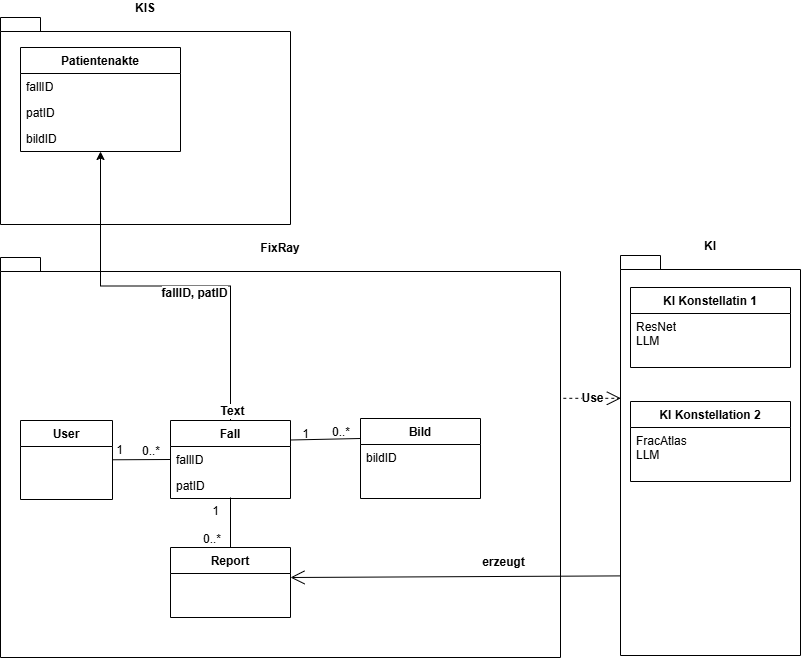

The diagram above was exported from draw.io. Its source (the exported page's mxGraphModel, read from the mxfile embedded in the PNG):
<mxGraphModel dx="772" dy="851" grid="1" gridSize="10" guides="1" tooltips="1" connect="1" arrows="1" fold="1" page="1" pageScale="1" pageWidth="1169" pageHeight="827" math="0" shadow="0">
  <root>
    <mxCell id="0" />
    <mxCell id="1" parent="0" />
    <mxCell id="BVyjiTfAcVaw4UMmVfFN-60" parent="1" style="shape=folder;fontStyle=1;spacingTop=10;tabWidth=40;tabHeight=14;tabPosition=left;html=1;whiteSpace=wrap;strokeColor=default;align=center;verticalAlign=bottom;fontFamily=Helvetica;fontSize=12;fontColor=default;fillColor=default;labelPosition=center;verticalLabelPosition=top;direction=east;" value="FixRay" vertex="1">
      <mxGeometry height="400" width="560" x="40" y="270" as="geometry" />
    </mxCell>
    <mxCell id="BVyjiTfAcVaw4UMmVfFN-33" parent="1" style="swimlane;fontStyle=1;align=center;verticalAlign=top;childLayout=stackLayout;horizontal=1;startSize=26;horizontalStack=0;resizeParent=1;resizeParentMax=0;resizeLast=0;collapsible=1;marginBottom=0;whiteSpace=wrap;html=1;" value="User" vertex="1">
      <mxGeometry height="79" width="92" x="60" y="433" as="geometry">
        <mxRectangle height="30" width="70" x="70" y="240" as="alternateBounds" />
      </mxGeometry>
    </mxCell>
    <mxCell id="BVyjiTfAcVaw4UMmVfFN-37" parent="1" style="swimlane;fontStyle=1;align=center;verticalAlign=top;childLayout=stackLayout;horizontal=1;startSize=26;horizontalStack=0;resizeParent=1;resizeParentMax=0;resizeLast=0;collapsible=1;marginBottom=0;whiteSpace=wrap;html=1;" value="Fall" vertex="1">
      <mxGeometry height="78" width="120" x="210" y="433" as="geometry" />
    </mxCell>
    <mxCell id="BVyjiTfAcVaw4UMmVfFN-38" parent="BVyjiTfAcVaw4UMmVfFN-37" style="text;strokeColor=none;fillColor=none;align=left;verticalAlign=top;spacingLeft=4;spacingRight=4;overflow=hidden;rotatable=0;points=[[0,0.5],[1,0.5]];portConstraint=eastwest;whiteSpace=wrap;html=1;" value="fallID" vertex="1">
      <mxGeometry height="26" width="120" y="26" as="geometry" />
    </mxCell>
    <mxCell id="BVyjiTfAcVaw4UMmVfFN-64" parent="BVyjiTfAcVaw4UMmVfFN-37" style="text;strokeColor=none;fillColor=none;align=left;verticalAlign=top;spacingLeft=4;spacingRight=4;overflow=hidden;rotatable=0;points=[[0,0.5],[1,0.5]];portConstraint=eastwest;whiteSpace=wrap;html=1;" value="patID" vertex="1">
      <mxGeometry height="26" width="120" y="52" as="geometry" />
    </mxCell>
    <mxCell id="BVyjiTfAcVaw4UMmVfFN-41" parent="1" style="swimlane;fontStyle=1;align=center;verticalAlign=top;childLayout=stackLayout;horizontal=1;startSize=26;horizontalStack=0;resizeParent=1;resizeParentMax=0;resizeLast=0;collapsible=1;marginBottom=0;whiteSpace=wrap;html=1;" value="Bild" vertex="1">
      <mxGeometry height="80" width="120" x="400" y="431" as="geometry" />
    </mxCell>
    <mxCell id="BVyjiTfAcVaw4UMmVfFN-42" parent="BVyjiTfAcVaw4UMmVfFN-41" style="text;strokeColor=none;fillColor=none;align=left;verticalAlign=top;spacingLeft=4;spacingRight=4;overflow=hidden;rotatable=0;points=[[0,0.5],[1,0.5]];portConstraint=eastwest;whiteSpace=wrap;html=1;" value="bildID" vertex="1">
      <mxGeometry height="54" width="120" y="26" as="geometry" />
    </mxCell>
    <mxCell id="BVyjiTfAcVaw4UMmVfFN-117" edge="1" parent="BVyjiTfAcVaw4UMmVfFN-41" source="BVyjiTfAcVaw4UMmVfFN-42" style="edgeStyle=orthogonalEdgeStyle;rounded=0;orthogonalLoop=1;jettySize=auto;html=1;exitX=1;exitY=0.5;exitDx=0;exitDy=0;fontFamily=Helvetica;fontSize=12;fontColor=default;fontStyle=1;" target="BVyjiTfAcVaw4UMmVfFN-42">
      <mxGeometry relative="1" as="geometry" />
    </mxCell>
    <mxCell id="BVyjiTfAcVaw4UMmVfFN-45" parent="1" style="swimlane;fontStyle=1;align=center;verticalAlign=top;childLayout=stackLayout;horizontal=1;startSize=26;horizontalStack=0;resizeParent=1;resizeParentMax=0;resizeLast=0;collapsible=1;marginBottom=0;whiteSpace=wrap;html=1;" value="Report" vertex="1">
      <mxGeometry height="70" width="120" x="210" y="560" as="geometry" />
    </mxCell>
    <mxCell id="BVyjiTfAcVaw4UMmVfFN-50" parent="1" style="shape=folder;fontStyle=1;spacingTop=10;tabWidth=40;tabHeight=14;tabPosition=left;html=1;whiteSpace=wrap;verticalAlign=bottom;labelPosition=center;verticalLabelPosition=top;align=center;convertToSvg=0;" value="KIS" vertex="1">
      <mxGeometry height="207" width="290" x="40" y="30" as="geometry" />
    </mxCell>
    <mxCell id="BVyjiTfAcVaw4UMmVfFN-52" parent="1" style="swimlane;fontStyle=1;align=center;verticalAlign=top;childLayout=stackLayout;horizontal=1;startSize=26;horizontalStack=0;resizeParent=1;resizeParentMax=0;resizeLast=0;collapsible=1;marginBottom=0;whiteSpace=wrap;html=1;" value="Patientenakte" vertex="1">
      <mxGeometry height="104" width="160" x="60" y="60" as="geometry" />
    </mxCell>
    <mxCell id="BVyjiTfAcVaw4UMmVfFN-53" parent="BVyjiTfAcVaw4UMmVfFN-52" style="text;strokeColor=none;fillColor=none;align=left;verticalAlign=top;spacingLeft=4;spacingRight=4;overflow=hidden;rotatable=0;points=[[0,0.5],[1,0.5]];portConstraint=eastwest;whiteSpace=wrap;html=1;" value="fallID" vertex="1">
      <mxGeometry height="26" width="160" y="26" as="geometry" />
    </mxCell>
    <mxCell id="BVyjiTfAcVaw4UMmVfFN-61" parent="BVyjiTfAcVaw4UMmVfFN-52" style="text;strokeColor=none;fillColor=none;align=left;verticalAlign=top;spacingLeft=4;spacingRight=4;overflow=hidden;rotatable=0;points=[[0,0.5],[1,0.5]];portConstraint=eastwest;whiteSpace=wrap;html=1;" value="patID" vertex="1">
      <mxGeometry height="26" width="160" y="52" as="geometry" />
    </mxCell>
    <mxCell id="BVyjiTfAcVaw4UMmVfFN-63" parent="BVyjiTfAcVaw4UMmVfFN-52" style="text;strokeColor=none;fillColor=none;align=left;verticalAlign=top;spacingLeft=4;spacingRight=4;overflow=hidden;rotatable=0;points=[[0,0.5],[1,0.5]];portConstraint=eastwest;whiteSpace=wrap;html=1;" value="bildID" vertex="1">
      <mxGeometry height="26" width="160" y="78" as="geometry" />
    </mxCell>
    <mxCell id="BVyjiTfAcVaw4UMmVfFN-57" parent="1" style="shape=folder;fontStyle=1;spacingTop=10;tabWidth=40;tabHeight=14;tabPosition=left;html=1;whiteSpace=wrap;strokeColor=default;align=center;verticalAlign=bottom;fontFamily=Helvetica;fontSize=12;fontColor=default;fillColor=default;labelPosition=center;verticalLabelPosition=top;" value="KI" vertex="1">
      <mxGeometry height="400" width="180" x="660" y="268" as="geometry" />
    </mxCell>
    <mxCell id="BVyjiTfAcVaw4UMmVfFN-67" parent="1" style="swimlane;fontStyle=1;align=center;verticalAlign=top;childLayout=stackLayout;horizontal=1;startSize=26;horizontalStack=0;resizeParent=1;resizeParentMax=0;resizeLast=0;collapsible=1;marginBottom=0;whiteSpace=wrap;html=1;" value="KI Konstellation 2" vertex="1">
      <mxGeometry height="80" width="160" x="670" y="414" as="geometry" />
    </mxCell>
    <mxCell id="BVyjiTfAcVaw4UMmVfFN-68" parent="BVyjiTfAcVaw4UMmVfFN-67" style="text;strokeColor=none;fillColor=none;align=left;verticalAlign=top;spacingLeft=4;spacingRight=4;overflow=hidden;rotatable=0;points=[[0,0.5],[1,0.5]];portConstraint=eastwest;whiteSpace=wrap;html=1;" value="FracAtlas&lt;div&gt;LLM&lt;/div&gt;" vertex="1">
      <mxGeometry height="54" width="160" y="26" as="geometry" />
    </mxCell>
    <mxCell id="BVyjiTfAcVaw4UMmVfFN-69" parent="1" style="swimlane;fontStyle=1;align=center;verticalAlign=top;childLayout=stackLayout;horizontal=1;startSize=26;horizontalStack=0;resizeParent=1;resizeParentMax=0;resizeLast=0;collapsible=1;marginBottom=0;whiteSpace=wrap;html=1;" value="KI Konstellatin 1" vertex="1">
      <mxGeometry height="80" width="160" x="670" y="300" as="geometry" />
    </mxCell>
    <mxCell id="BVyjiTfAcVaw4UMmVfFN-70" parent="BVyjiTfAcVaw4UMmVfFN-69" style="text;strokeColor=none;fillColor=none;align=left;verticalAlign=top;spacingLeft=4;spacingRight=4;overflow=hidden;rotatable=0;points=[[0,0.5],[1,0.5]];portConstraint=eastwest;whiteSpace=wrap;html=1;" value="ResNet&lt;div&gt;LLM&lt;/div&gt;" vertex="1">
      <mxGeometry height="54" width="160" y="26" as="geometry" />
    </mxCell>
    <mxCell id="BVyjiTfAcVaw4UMmVfFN-71" edge="1" parent="1" source="BVyjiTfAcVaw4UMmVfFN-37" style="edgeStyle=orthogonalEdgeStyle;rounded=0;orthogonalLoop=1;jettySize=auto;html=1;exitX=0.5;exitY=0;exitDx=0;exitDy=0;fontFamily=Helvetica;fontSize=12;fontColor=default;fontStyle=1;" target="BVyjiTfAcVaw4UMmVfFN-52">
      <mxGeometry relative="1" as="geometry" />
    </mxCell>
    <mxCell id="BVyjiTfAcVaw4UMmVfFN-72" connectable="0" parent="BVyjiTfAcVaw4UMmVfFN-71" style="edgeLabel;html=1;align=center;verticalAlign=middle;resizable=0;points=[];strokeColor=default;spacingTop=10;fontFamily=Helvetica;fontSize=12;fontColor=default;fontStyle=1;fillColor=default;" value="fallID, patID" vertex="1">
      <mxGeometry relative="1" x="-0.1426" y="2" as="geometry">
        <mxPoint as="offset" />
      </mxGeometry>
    </mxCell>
    <mxCell id="BVyjiTfAcVaw4UMmVfFN-78" connectable="0" parent="BVyjiTfAcVaw4UMmVfFN-71" style="edgeLabel;html=1;align=center;verticalAlign=middle;resizable=0;points=[];strokeColor=default;spacingTop=10;fontFamily=Helvetica;fontSize=12;fontColor=default;fontStyle=1;fillColor=default;" value="" vertex="1">
      <mxGeometry relative="1" x="0.231" y="-1" as="geometry">
        <mxPoint as="offset" />
      </mxGeometry>
    </mxCell>
    <mxCell id="BVyjiTfAcVaw4UMmVfFN-79" connectable="0" parent="BVyjiTfAcVaw4UMmVfFN-71" style="edgeLabel;html=1;align=center;verticalAlign=middle;resizable=0;points=[];strokeColor=default;spacingTop=10;fontFamily=Helvetica;fontSize=12;fontColor=default;fontStyle=1;fillColor=default;" value="Text" vertex="1">
      <mxGeometry relative="1" x="-0.9267" y="-1" as="geometry">
        <mxPoint as="offset" />
      </mxGeometry>
    </mxCell>
    <mxCell id="BVyjiTfAcVaw4UMmVfFN-74" edge="1" parent="1" source="BVyjiTfAcVaw4UMmVfFN-60" style="endArrow=open;endSize=12;dashed=1;html=1;rounded=0;fontFamily=Helvetica;fontSize=12;fontColor=default;fontStyle=1;exitX=1.005;exitY=0.352;exitDx=0;exitDy=0;exitPerimeter=0;entryX=0.002;entryY=0.357;entryDx=0;entryDy=0;entryPerimeter=0;" target="BVyjiTfAcVaw4UMmVfFN-57" value="Use">
      <mxGeometry relative="1" width="160" as="geometry">
        <mxPoint x="460" y="340" as="sourcePoint" />
        <mxPoint x="730" y="330" as="targetPoint" />
      </mxGeometry>
    </mxCell>
    <mxCell id="BVyjiTfAcVaw4UMmVfFN-75" edge="1" parent="1" source="BVyjiTfAcVaw4UMmVfFN-57" style="endArrow=open;endFill=1;endSize=12;html=1;rounded=0;fontFamily=Helvetica;fontSize=12;fontColor=default;fontStyle=1;exitX=-0.002;exitY=0.801;exitDx=0;exitDy=0;exitPerimeter=0;" value="">
      <mxGeometry relative="1" width="160" as="geometry">
        <mxPoint x="460" y="340" as="sourcePoint" />
        <mxPoint x="330" y="590" as="targetPoint" />
      </mxGeometry>
    </mxCell>
    <mxCell id="BVyjiTfAcVaw4UMmVfFN-76" connectable="0" parent="BVyjiTfAcVaw4UMmVfFN-75" style="edgeLabel;html=1;align=center;verticalAlign=middle;resizable=0;points=[];strokeColor=default;spacingTop=10;fontFamily=Helvetica;fontSize=12;fontColor=default;fontStyle=1;fillColor=default;" value="erzeugt" vertex="1">
      <mxGeometry relative="1" x="0.3856" y="1" as="geometry">
        <mxPoint x="111" y="-21" as="offset" />
      </mxGeometry>
    </mxCell>
    <mxCell id="BVyjiTfAcVaw4UMmVfFN-77" connectable="0" parent="BVyjiTfAcVaw4UMmVfFN-75" style="edgeLabel;html=1;align=center;verticalAlign=middle;resizable=0;points=[];strokeColor=default;spacingTop=10;fontFamily=Helvetica;fontSize=12;fontColor=default;fontStyle=1;fillColor=default;" value="" vertex="1">
      <mxGeometry relative="1" x="0.1541" y="2" as="geometry">
        <mxPoint as="offset" />
      </mxGeometry>
    </mxCell>
    <mxCell id="BVyjiTfAcVaw4UMmVfFN-99" edge="1" parent="1" source="BVyjiTfAcVaw4UMmVfFN-33" style="curved=1;startArrow=none;endArrow=none;entryX=0;entryY=0.5;entryDx=0;entryDy=0;" target="BVyjiTfAcVaw4UMmVfFN-38" value="">
      <mxGeometry relative="1" as="geometry">
        <Array as="points" />
        <mxPoint x="170" y="560" as="sourcePoint" />
        <mxPoint x="150" y="630" as="targetPoint" />
      </mxGeometry>
    </mxCell>
    <mxCell id="BVyjiTfAcVaw4UMmVfFN-100" parent="BVyjiTfAcVaw4UMmVfFN-99" style="edgeLabel;resizable=0;labelBackgroundColor=none;fontSize=12;align=right;verticalAlign=top;" value="1" vertex="1">
      <mxGeometry relative="1" x="-1" as="geometry">
        <mxPoint x="12" y="-23" as="offset" />
      </mxGeometry>
    </mxCell>
    <mxCell id="BVyjiTfAcVaw4UMmVfFN-101" parent="BVyjiTfAcVaw4UMmVfFN-99" style="edgeLabel;resizable=0;labelBackgroundColor=none;fontSize=12;align=left;verticalAlign=bottom;" value="0..*" vertex="1">
      <mxGeometry relative="1" x="1" as="geometry">
        <mxPoint x="-30" as="offset" />
      </mxGeometry>
    </mxCell>
    <mxCell id="BVyjiTfAcVaw4UMmVfFN-103" edge="1" parent="1" source="BVyjiTfAcVaw4UMmVfFN-37" style="curved=1;startArrow=none;endArrow=none;exitX=1;exitY=0.25;exitDx=0;exitDy=0;entryX=0;entryY=0.25;entryDx=0;entryDy=0;" target="BVyjiTfAcVaw4UMmVfFN-41" value="">
      <mxGeometry relative="1" x="-0.0004" as="geometry">
        <mxPoint as="offset" />
        <Array as="points" />
        <mxPoint x="440" y="460" as="sourcePoint" />
        <mxPoint x="420" y="530" as="targetPoint" />
      </mxGeometry>
    </mxCell>
    <mxCell id="BVyjiTfAcVaw4UMmVfFN-104" parent="BVyjiTfAcVaw4UMmVfFN-103" style="edgeLabel;resizable=0;labelBackgroundColor=none;fontSize=12;align=right;verticalAlign=top;" value="1" vertex="1">
      <mxGeometry relative="1" x="-1" as="geometry">
        <mxPoint x="20" y="-20" as="offset" />
      </mxGeometry>
    </mxCell>
    <mxCell id="BVyjiTfAcVaw4UMmVfFN-105" parent="BVyjiTfAcVaw4UMmVfFN-103" style="edgeLabel;resizable=0;labelBackgroundColor=none;fontSize=12;align=left;verticalAlign=bottom;" value="0..*" vertex="1">
      <mxGeometry relative="1" x="1" as="geometry">
        <mxPoint x="-30" y="2" as="offset" />
      </mxGeometry>
    </mxCell>
    <mxCell id="BVyjiTfAcVaw4UMmVfFN-106" edge="1" parent="1" style="curved=1;startArrow=none;endArrow=none;entryX=0.5;entryY=0;entryDx=0;entryDy=0;" target="BVyjiTfAcVaw4UMmVfFN-45" value="">
      <mxGeometry relative="1" as="geometry">
        <Array as="points" />
        <mxPoint x="270" y="510" as="sourcePoint" />
        <mxPoint x="330" y="550" as="targetPoint" />
      </mxGeometry>
    </mxCell>
    <mxCell id="BVyjiTfAcVaw4UMmVfFN-107" parent="BVyjiTfAcVaw4UMmVfFN-106" style="edgeLabel;resizable=0;labelBackgroundColor=none;fontSize=12;align=right;verticalAlign=top;" value="1" vertex="1">
      <mxGeometry relative="1" x="-1" as="geometry">
        <mxPoint x="-10" as="offset" />
      </mxGeometry>
    </mxCell>
    <mxCell id="BVyjiTfAcVaw4UMmVfFN-108" parent="BVyjiTfAcVaw4UMmVfFN-106" style="edgeLabel;resizable=0;labelBackgroundColor=none;fontSize=12;align=left;verticalAlign=bottom;" value="0..*" vertex="1">
      <mxGeometry relative="1" x="1" as="geometry">
        <mxPoint x="-29" as="offset" />
      </mxGeometry>
    </mxCell>
  </root>
</mxGraphModel>